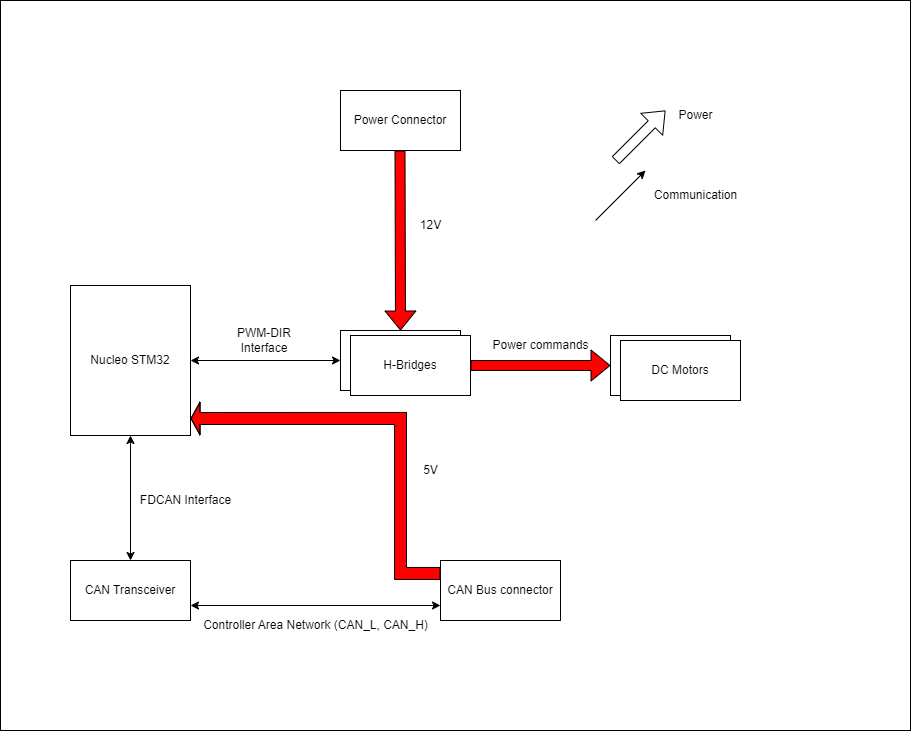

The diagram above was exported from draw.io. Its source (the exported page's mxGraphModel, read from the mxfile embedded in the PNG):
<mxGraphModel dx="1290" dy="530" grid="1" gridSize="10" guides="1" tooltips="1" connect="1" arrows="1" fold="1" page="1" pageScale="1" pageWidth="827" pageHeight="1169" math="0" shadow="0">
  <root>
    <mxCell id="0" />
    <mxCell id="1" parent="0" />
    <mxCell id="IRNdNyy1Qw6gRVtcb9Xk-31" value="" style="rounded=0;whiteSpace=wrap;html=1;" parent="1" vertex="1">
      <mxGeometry x="120" y="130" width="910" height="730" as="geometry" />
    </mxCell>
    <mxCell id="L8IrPLxQu2BTkRDqfw42-7" value="" style="rounded=0;whiteSpace=wrap;html=1;" parent="1" vertex="1">
      <mxGeometry x="460" y="460" width="120" height="60" as="geometry" />
    </mxCell>
    <mxCell id="L8IrPLxQu2BTkRDqfw42-8" value="H-Bridges" style="rounded=0;whiteSpace=wrap;html=1;" parent="1" vertex="1">
      <mxGeometry x="470" y="465" width="120" height="60" as="geometry" />
    </mxCell>
    <mxCell id="L8IrPLxQu2BTkRDqfw42-15" value="" style="rounded=0;whiteSpace=wrap;html=1;" parent="1" vertex="1">
      <mxGeometry x="730" y="465" width="120" height="60" as="geometry" />
    </mxCell>
    <mxCell id="L8IrPLxQu2BTkRDqfw42-16" value="DC Motors" style="rounded=0;whiteSpace=wrap;html=1;" parent="1" vertex="1">
      <mxGeometry x="740" y="470" width="120" height="60" as="geometry" />
    </mxCell>
    <mxCell id="L8IrPLxQu2BTkRDqfw42-17" value="Nucleo STM32" style="rounded=0;whiteSpace=wrap;html=1;" parent="1" vertex="1">
      <mxGeometry x="190" y="415" width="120" height="150" as="geometry" />
    </mxCell>
    <mxCell id="L8IrPLxQu2BTkRDqfw42-18" value="CAN Transceiver" style="rounded=0;whiteSpace=wrap;html=1;" parent="1" vertex="1">
      <mxGeometry x="190" y="690" width="120" height="60" as="geometry" />
    </mxCell>
    <mxCell id="L8IrPLxQu2BTkRDqfw42-19" value="CAN Bus connector" style="rounded=0;whiteSpace=wrap;html=1;" parent="1" vertex="1">
      <mxGeometry x="560" y="690" width="120" height="60" as="geometry" />
    </mxCell>
    <mxCell id="L8IrPLxQu2BTkRDqfw42-20" value="Power Connector" style="rounded=0;whiteSpace=wrap;html=1;" parent="1" vertex="1">
      <mxGeometry x="460" y="220" width="120" height="60" as="geometry" />
    </mxCell>
    <mxCell id="IRNdNyy1Qw6gRVtcb9Xk-2" value="" style="shape=flexArrow;endArrow=classic;html=1;rounded=0;entryX=0.5;entryY=0;entryDx=0;entryDy=0;fillColor=#FF0000;" parent="1" edge="1">
      <mxGeometry width="50" height="50" relative="1" as="geometry">
        <mxPoint x="519.5" y="280" as="sourcePoint" />
        <mxPoint x="520" y="460" as="targetPoint" />
      </mxGeometry>
    </mxCell>
    <mxCell id="IRNdNyy1Qw6gRVtcb9Xk-5" value="Power" style="text;html=1;align=center;verticalAlign=middle;resizable=0;points=[];autosize=1;strokeColor=none;fillColor=none;" parent="1" vertex="1">
      <mxGeometry x="785" y="230" width="60" height="30" as="geometry" />
    </mxCell>
    <mxCell id="IRNdNyy1Qw6gRVtcb9Xk-6" value="" style="endArrow=classic;html=1;rounded=0;" parent="1" edge="1">
      <mxGeometry width="50" height="50" relative="1" as="geometry">
        <mxPoint x="715" y="350" as="sourcePoint" />
        <mxPoint x="765" y="300" as="targetPoint" />
      </mxGeometry>
    </mxCell>
    <mxCell id="IRNdNyy1Qw6gRVtcb9Xk-7" value="Communication" style="text;html=1;align=center;verticalAlign=middle;resizable=0;points=[];autosize=1;strokeColor=none;fillColor=none;" parent="1" vertex="1">
      <mxGeometry x="760" y="310" width="110" height="30" as="geometry" />
    </mxCell>
    <mxCell id="IRNdNyy1Qw6gRVtcb9Xk-14" value="" style="endArrow=classic;startArrow=classic;html=1;rounded=0;entryX=0.5;entryY=1;entryDx=0;entryDy=0;exitX=0.5;exitY=0;exitDx=0;exitDy=0;" parent="1" source="L8IrPLxQu2BTkRDqfw42-18" target="L8IrPLxQu2BTkRDqfw42-17" edge="1">
      <mxGeometry width="50" height="50" relative="1" as="geometry">
        <mxPoint x="380" y="690" as="sourcePoint" />
        <mxPoint x="430" y="640" as="targetPoint" />
      </mxGeometry>
    </mxCell>
    <mxCell id="IRNdNyy1Qw6gRVtcb9Xk-15" value="" style="endArrow=classic;startArrow=classic;html=1;rounded=0;exitX=1;exitY=0.75;exitDx=0;exitDy=0;entryX=0;entryY=0.75;entryDx=0;entryDy=0;" parent="1" source="L8IrPLxQu2BTkRDqfw42-18" target="L8IrPLxQu2BTkRDqfw42-19" edge="1">
      <mxGeometry width="50" height="50" relative="1" as="geometry">
        <mxPoint x="380" y="690" as="sourcePoint" />
        <mxPoint x="430" y="640" as="targetPoint" />
      </mxGeometry>
    </mxCell>
    <mxCell id="IRNdNyy1Qw6gRVtcb9Xk-16" value="" style="endArrow=classic;startArrow=classic;html=1;rounded=0;entryX=0;entryY=0.5;entryDx=0;entryDy=0;exitX=1;exitY=0.5;exitDx=0;exitDy=0;" parent="1" source="L8IrPLxQu2BTkRDqfw42-17" edge="1">
      <mxGeometry width="50" height="50" relative="1" as="geometry">
        <mxPoint x="380" y="690" as="sourcePoint" />
        <mxPoint x="460" y="490" as="targetPoint" />
      </mxGeometry>
    </mxCell>
    <mxCell id="IRNdNyy1Qw6gRVtcb9Xk-17" value="FDCAN Interface" style="text;html=1;align=center;verticalAlign=middle;resizable=0;points=[];autosize=1;strokeColor=none;fillColor=none;" parent="1" vertex="1">
      <mxGeometry x="250" y="615" width="110" height="30" as="geometry" />
    </mxCell>
    <mxCell id="IRNdNyy1Qw6gRVtcb9Xk-18" value="Controller Area Network (CAN_L, CAN_H)" style="text;html=1;align=center;verticalAlign=middle;resizable=0;points=[];autosize=1;strokeColor=none;fillColor=none;" parent="1" vertex="1">
      <mxGeometry x="310" y="740" width="250" height="30" as="geometry" />
    </mxCell>
    <mxCell id="IRNdNyy1Qw6gRVtcb9Xk-23" value="" style="shape=flexArrow;endArrow=classic;html=1;rounded=0;exitX=0;exitY=0.25;exitDx=0;exitDy=0;width=12;endSize=2.68;fillColor=#FF0000;" parent="1" edge="1">
      <mxGeometry width="50" height="50" relative="1" as="geometry">
        <mxPoint x="560" y="702.95" as="sourcePoint" />
        <mxPoint x="310" y="548" as="targetPoint" />
        <Array as="points">
          <mxPoint x="520" y="702.95" />
          <mxPoint x="520" y="547.95" />
        </Array>
      </mxGeometry>
    </mxCell>
    <mxCell id="IRNdNyy1Qw6gRVtcb9Xk-24" value="5V" style="text;html=1;align=center;verticalAlign=middle;resizable=0;points=[];autosize=1;strokeColor=none;fillColor=none;" parent="1" vertex="1">
      <mxGeometry x="530" y="585" width="40" height="30" as="geometry" />
    </mxCell>
    <mxCell id="lS6d6pHC_Nm9Nk8jl5AL-1" value="PWM-DIR Interface" style="text;html=1;strokeColor=none;fillColor=none;align=center;verticalAlign=middle;whiteSpace=wrap;rounded=0;" parent="1" vertex="1">
      <mxGeometry x="353.5" y="455" width="60" height="30" as="geometry" />
    </mxCell>
    <mxCell id="tg2TzhT0Gn9hForGIWC4-1" value="" style="shape=flexArrow;endArrow=classic;html=1;rounded=0;exitX=1;exitY=0.5;exitDx=0;exitDy=0;entryX=0;entryY=0.5;entryDx=0;entryDy=0;fillColor=#FF0000;" edge="1" parent="1" source="L8IrPLxQu2BTkRDqfw42-8" target="L8IrPLxQu2BTkRDqfw42-15">
      <mxGeometry width="50" height="50" relative="1" as="geometry">
        <mxPoint x="620" y="510" as="sourcePoint" />
        <mxPoint x="670" y="460" as="targetPoint" />
      </mxGeometry>
    </mxCell>
    <mxCell id="tg2TzhT0Gn9hForGIWC4-2" value="" style="shape=flexArrow;endArrow=classic;html=1;rounded=0;" edge="1" parent="1">
      <mxGeometry width="50" height="50" relative="1" as="geometry">
        <mxPoint x="735" y="290" as="sourcePoint" />
        <mxPoint x="785" y="240" as="targetPoint" />
      </mxGeometry>
    </mxCell>
    <mxCell id="tg2TzhT0Gn9hForGIWC4-3" value="12V" style="text;html=1;align=center;verticalAlign=middle;resizable=0;points=[];autosize=1;strokeColor=none;fillColor=none;" vertex="1" parent="1">
      <mxGeometry x="530" y="340" width="40" height="30" as="geometry" />
    </mxCell>
    <mxCell id="tg2TzhT0Gn9hForGIWC4-4" value="Power commands" style="text;html=1;align=center;verticalAlign=middle;resizable=0;points=[];autosize=1;strokeColor=none;fillColor=none;" vertex="1" parent="1">
      <mxGeometry x="600" y="460" width="120" height="30" as="geometry" />
    </mxCell>
  </root>
</mxGraphModel>